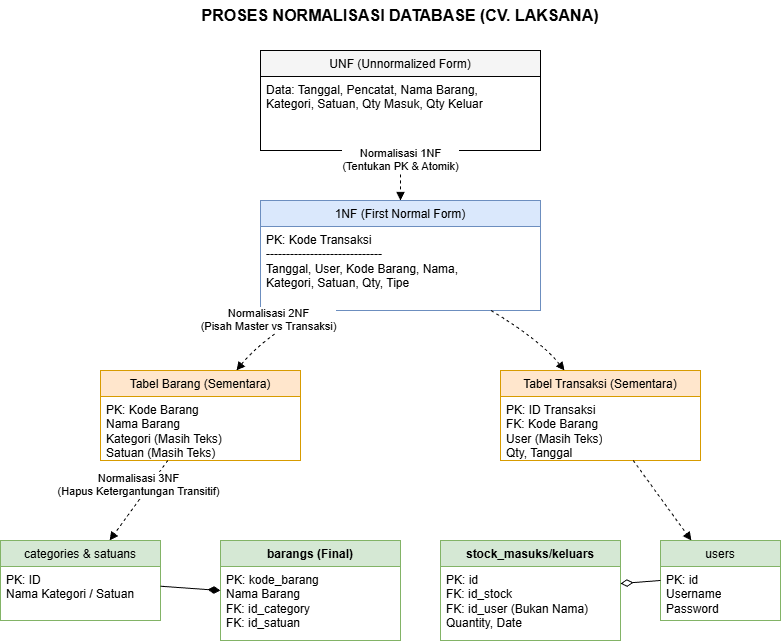

The diagram above was exported from draw.io. Its source (the exported page's mxGraphModel, read from the mxfile embedded in the PNG):
<mxGraphModel dx="786" dy="399" grid="1" gridSize="10" guides="1" tooltips="1" connect="1" arrows="1" fold="1" page="1" pageScale="1" pageWidth="827" pageHeight="1169" math="0" shadow="0">
  <root>
    <mxCell id="0" />
    <mxCell id="1" parent="0" />
    <mxCell id="lbl_title" parent="1" style="text;html=1;strokeColor=none;fillColor=none;align=center;verticalAlign=middle;whiteSpace=wrap;rounded=0;fontStyle=1;fontSize=16;" value="PROSES NORMALISASI DATABASE (CV. LAKSANA)" vertex="1">
      <mxGeometry height="30" width="400" x="240" y="10" as="geometry" />
    </mxCell>
    <mxCell id="grp_unf" parent="1" style="swimlane;fontStyle=0;childLayout=stackLayout;horizontal=1;startSize=26;fillColor=#f5f5f5;horizontalStack=0;resizeParent=1;resizeParentMax=0;resizeLast=0;collapsible=1;marginBottom=0;" value="UNF (Unnormalized Form)" vertex="1">
      <mxGeometry height="100" width="280" x="300" y="60" as="geometry" />
    </mxCell>
    <mxCell id="row_unf" parent="grp_unf" style="text;strokeColor=none;fillColor=none;align=left;verticalAlign=top;spacingLeft=4;spacingRight=4;overflow=hidden;rotatable=0;points=[[0,0.5],[1,0.5]];portConstraint=eastwest;whiteSpace=wrap;" value="Data: Tanggal, Pencatat, Nama Barang,&#10;Kategori, Satuan, Qty Masuk, Qty Keluar" vertex="1">
      <mxGeometry height="74" width="280" y="26" as="geometry" />
    </mxCell>
    <mxCell id="arr1" edge="1" parent="1" source="grp_unf" style="html=1;verticalAlign=bottom;endArrow=block;curved=1;dashed=1;" target="grp_1nf" value="Normalisasi 1NF&#10;(Tentukan PK &amp; Atomik)">
      <mxGeometry relative="1" as="geometry">
        <mxPoint x="440" y="170" as="sourcePoint" />
        <mxPoint x="440" y="210" as="targetPoint" />
      </mxGeometry>
    </mxCell>
    <mxCell id="grp_1nf" parent="1" style="swimlane;fontStyle=0;childLayout=stackLayout;horizontal=1;startSize=26;fillColor=#dae8fc;strokeColor=#6c8ebf;horizontalStack=0;resizeParent=1;resizeParentMax=0;resizeLast=0;collapsible=1;marginBottom=0;" value="1NF (First Normal Form)" vertex="1">
      <mxGeometry height="110" width="280" x="300" y="210" as="geometry" />
    </mxCell>
    <mxCell id="row_1nf" parent="grp_1nf" style="text;strokeColor=none;fillColor=none;align=left;verticalAlign=top;spacingLeft=4;spacingRight=4;overflow=hidden;rotatable=0;points=[[0,0.5],[1,0.5]];portConstraint=eastwest;whiteSpace=wrap;" value="PK: Kode Transaksi&#10;-----------------------------&#10;Tanggal, User, Kode Barang, Nama,&#10;Kategori, Satuan, Qty, Tipe" vertex="1">
      <mxGeometry height="84" width="280" y="26" as="geometry" />
    </mxCell>
    <mxCell id="arr2" edge="1" parent="1" source="grp_1nf" style="html=1;verticalAlign=bottom;endArrow=block;curved=1;dashed=1;" target="grp_2nf_brg" value="Normalisasi 2NF&#10;(Pisah Master vs Transaksi)">
      <mxGeometry relative="1" as="geometry">
        <Array as="points">
          <mxPoint x="300" y="350" />
        </Array>
      </mxGeometry>
    </mxCell>
    <mxCell id="arr2b" edge="1" parent="1" source="grp_1nf" style="html=1;verticalAlign=bottom;endArrow=block;curved=1;dashed=1;" target="grp_2nf_trx">
      <mxGeometry relative="1" as="geometry">
        <Array as="points">
          <mxPoint x="580" y="350" />
        </Array>
      </mxGeometry>
    </mxCell>
    <mxCell id="grp_2nf_brg" parent="1" style="swimlane;fontStyle=0;childLayout=stackLayout;horizontal=1;startSize=26;fillColor=#ffe6cc;strokeColor=#d79b00;" value="Tabel Barang (Sementara)" vertex="1">
      <mxGeometry height="90" width="200" x="140" y="380" as="geometry" />
    </mxCell>
    <mxCell id="row_2nf_b" parent="grp_2nf_brg" style="text;strokeColor=none;fillColor=none;align=left;verticalAlign=top;spacingLeft=4;spacingRight=4;overflow=hidden;rotatable=0;points=[[0,0.5],[1,0.5]];portConstraint=eastwest;whiteSpace=wrap;" value="PK: Kode Barang&#10;Nama Barang&#10;Kategori (Masih Teks)&#10;Satuan (Masih Teks)" vertex="1">
      <mxGeometry height="64" width="200" y="26" as="geometry" />
    </mxCell>
    <mxCell id="grp_2nf_trx" parent="1" style="swimlane;fontStyle=0;childLayout=stackLayout;horizontal=1;startSize=26;fillColor=#ffe6cc;strokeColor=#d79b00;" value="Tabel Transaksi (Sementara)" vertex="1">
      <mxGeometry height="90" width="200" x="540" y="380" as="geometry" />
    </mxCell>
    <mxCell id="row_2nf_t" parent="grp_2nf_trx" style="text;strokeColor=none;fillColor=none;align=left;verticalAlign=top;spacingLeft=4;spacingRight=4;overflow=hidden;rotatable=0;points=[[0,0.5],[1,0.5]];portConstraint=eastwest;whiteSpace=wrap;" value="PK: ID Transaksi&#10;FK: Kode Barang&#10;User (Masih Teks)&#10;Qty, Tanggal" vertex="1">
      <mxGeometry height="64" width="200" y="26" as="geometry" />
    </mxCell>
    <mxCell id="arr3" edge="1" parent="1" source="grp_2nf_brg" style="html=1;verticalAlign=bottom;endArrow=block;curved=1;dashed=1;" target="grp_3nf_cat" value="Normalisasi 3NF&#10;(Hapus Ketergantungan Transitif)">
      <mxGeometry relative="1" as="geometry" />
    </mxCell>
    <mxCell id="arr3b" edge="1" parent="1" source="grp_2nf_trx" style="html=1;verticalAlign=bottom;endArrow=block;curved=1;dashed=1;" target="grp_3nf_usr">
      <mxGeometry relative="1" as="geometry" />
    </mxCell>
    <mxCell id="grp_3nf_cat" parent="1" style="swimlane;fontStyle=0;childLayout=stackLayout;horizontal=1;startSize=26;fillColor=#d5e8d4;strokeColor=#82b366;" value="categories &amp; satuans" vertex="1">
      <mxGeometry height="80" width="160" x="40" y="550" as="geometry" />
    </mxCell>
    <mxCell id="r_cat" parent="grp_3nf_cat" style="text;strokeColor=none;fillColor=none;align=left;verticalAlign=top;spacingLeft=4;spacingRight=4;overflow=hidden;rotatable=0;points=[[0,0.5],[1,0.5]];portConstraint=eastwest;whiteSpace=wrap;" value="PK: ID&#10;Nama Kategori / Satuan" vertex="1">
      <mxGeometry height="54" width="160" y="26" as="geometry" />
    </mxCell>
    <mxCell id="grp_3nf_brg" parent="1" style="swimlane;fontStyle=1;childLayout=stackLayout;horizontal=1;startSize=26;fillColor=#d5e8d4;strokeColor=#82b366;" value="barangs (Final)" vertex="1">
      <mxGeometry height="100" width="180" x="260" y="550" as="geometry" />
    </mxCell>
    <mxCell id="r_brg_fin" parent="grp_3nf_brg" style="text;strokeColor=none;fillColor=none;align=left;verticalAlign=top;spacingLeft=4;spacingRight=4;overflow=hidden;rotatable=0;points=[[0,0.5],[1,0.5]];portConstraint=eastwest;whiteSpace=wrap;" value="PK: kode_barang&#10;Nama Barang&#10;FK: id_category&#10;FK: id_satuan" vertex="1">
      <mxGeometry height="74" width="180" y="26" as="geometry" />
    </mxCell>
    <mxCell id="grp_3nf_trx" parent="1" style="swimlane;fontStyle=1;childLayout=stackLayout;horizontal=1;startSize=26;fillColor=#d5e8d4;strokeColor=#82b366;" value="stock_masuks/keluars" vertex="1">
      <mxGeometry height="100" width="180" x="480" y="550" as="geometry" />
    </mxCell>
    <mxCell id="r_trx_fin" parent="grp_3nf_trx" style="text;strokeColor=none;fillColor=none;align=left;verticalAlign=top;spacingLeft=4;spacingRight=4;overflow=hidden;rotatable=0;points=[[0,0.5],[1,0.5]];portConstraint=eastwest;whiteSpace=wrap;" value="PK: id&#10;FK: id_stock&#10;FK: id_user (Bukan Nama)&#10;Quantity, Date" vertex="1">
      <mxGeometry height="74" width="180" y="26" as="geometry" />
    </mxCell>
    <mxCell id="grp_3nf_usr" parent="1" style="swimlane;fontStyle=0;childLayout=stackLayout;horizontal=1;startSize=26;fillColor=#d5e8d4;strokeColor=#82b366;" value="users" vertex="1">
      <mxGeometry height="80" width="120" x="700" y="550" as="geometry" />
    </mxCell>
    <mxCell id="r_usr" parent="grp_3nf_usr" style="text;strokeColor=none;fillColor=none;align=left;verticalAlign=top;spacingLeft=4;spacingRight=4;overflow=hidden;rotatable=0;points=[[0,0.5],[1,0.5]];portConstraint=eastwest;whiteSpace=wrap;" value="PK: id&#10;Username&#10;Password" vertex="1">
      <mxGeometry height="54" width="120" y="26" as="geometry" />
    </mxCell>
    <mxCell id="c1" edge="1" parent="1" source="grp_3nf_cat" style="endArrow=diamondThin;endFill=1;endSize=10;html=1;entryX=0;entryY=0.5;" target="grp_3nf_brg">
      <mxGeometry relative="1" as="geometry" />
    </mxCell>
    <mxCell id="c2" edge="1" parent="1" source="grp_3nf_usr" style="endArrow=diamondThin;endFill=0;endSize=10;html=1;exitX=0;exitY=0.5;" target="grp_3nf_trx">
      <mxGeometry relative="1" as="geometry" />
    </mxCell>
  </root>
</mxGraphModel>